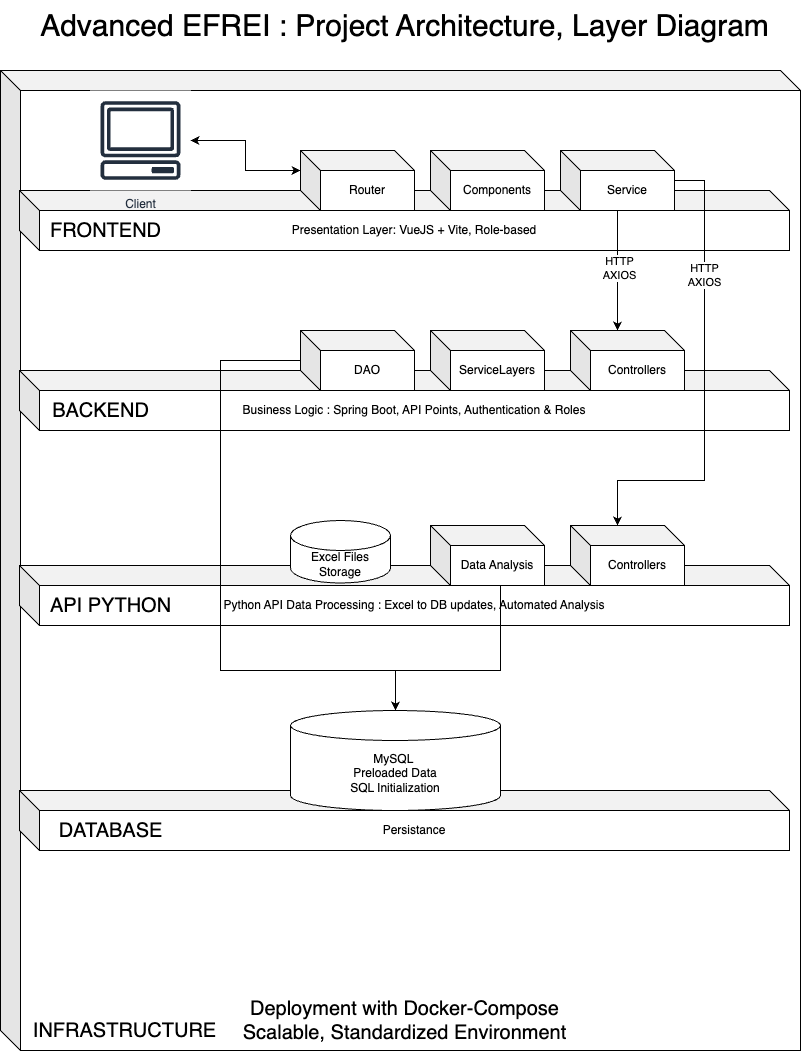

The diagram above was exported from draw.io. Its source (the exported page's mxGraphModel, read from the mxfile embedded in the PNG):
<mxGraphModel dx="840" dy="1067" grid="1" gridSize="10" guides="1" tooltips="1" connect="1" arrows="1" fold="1" page="1" pageScale="1" pageWidth="827" pageHeight="1169" math="0" shadow="0">
  <root>
    <mxCell id="0" />
    <mxCell id="1" parent="0" />
    <mxCell id="5L3VJym0nOEN61cWsJGs-38" value="" style="shape=cube;whiteSpace=wrap;html=1;boundedLbl=1;backgroundOutline=1;darkOpacity=0.05;darkOpacity2=0.1;" vertex="1" parent="1">
      <mxGeometry x="10" y="90" width="800" height="980" as="geometry" />
    </mxCell>
    <mxCell id="5L3VJym0nOEN61cWsJGs-39" value="&lt;font style=&quot;font-size: 20px;&quot;&gt;INFRASTRUCTURE&lt;/font&gt;" style="text;html=1;align=center;verticalAlign=middle;resizable=0;points=[];autosize=1;strokeColor=none;fillColor=none;" vertex="1" parent="1">
      <mxGeometry x="29" y="1030" width="210" height="40" as="geometry" />
    </mxCell>
    <mxCell id="5L3VJym0nOEN61cWsJGs-1" value="&lt;font style=&quot;font-size: 30px;&quot;&gt;Advanced EFREI : Project Architecture, Layer Diagram&lt;/font&gt;" style="text;html=1;align=center;verticalAlign=middle;resizable=0;points=[];autosize=1;strokeColor=none;fillColor=none;" vertex="1" parent="1">
      <mxGeometry x="39" y="20" width="750" height="50" as="geometry" />
    </mxCell>
    <mxCell id="5L3VJym0nOEN61cWsJGs-6" value="Presentation Layer: VueJS + Vite, Role-based" style="shape=cube;whiteSpace=wrap;html=1;boundedLbl=1;backgroundOutline=1;darkOpacity=0.05;darkOpacity2=0.1;" vertex="1" parent="1">
      <mxGeometry x="29" y="210" width="770" height="60" as="geometry" />
    </mxCell>
    <mxCell id="5L3VJym0nOEN61cWsJGs-8" value="&lt;font style=&quot;font-size: 20px;&quot;&gt;FRONTEND&lt;/font&gt;" style="text;html=1;align=center;verticalAlign=middle;resizable=0;points=[];autosize=1;strokeColor=none;fillColor=none;" vertex="1" parent="1">
      <mxGeometry x="50" y="230" width="130" height="40" as="geometry" />
    </mxCell>
    <mxCell id="5L3VJym0nOEN61cWsJGs-12" value="Client" style="sketch=0;outlineConnect=0;fontColor=#232F3E;gradientColor=none;strokeColor=#232F3E;fillColor=#ffffff;dashed=0;verticalLabelPosition=bottom;verticalAlign=top;align=center;html=1;fontSize=12;fontStyle=0;aspect=fixed;shape=mxgraph.aws4.resourceIcon;resIcon=mxgraph.aws4.client;" vertex="1" parent="1">
      <mxGeometry x="100" y="110" width="100" height="100" as="geometry" />
    </mxCell>
    <mxCell id="5L3VJym0nOEN61cWsJGs-13" value="Business Logic : Spring Boot, API Points, Authentication &amp;amp; Roles" style="shape=cube;whiteSpace=wrap;html=1;boundedLbl=1;backgroundOutline=1;darkOpacity=0.05;darkOpacity2=0.1;" vertex="1" parent="1">
      <mxGeometry x="29" y="390" width="770" height="60" as="geometry" />
    </mxCell>
    <mxCell id="5L3VJym0nOEN61cWsJGs-14" value="&lt;font style=&quot;font-size: 20px;&quot;&gt;BACKEND&lt;/font&gt;" style="text;html=1;align=center;verticalAlign=middle;resizable=0;points=[];autosize=1;strokeColor=none;fillColor=none;" vertex="1" parent="1">
      <mxGeometry x="50" y="410" width="120" height="40" as="geometry" />
    </mxCell>
    <mxCell id="5L3VJym0nOEN61cWsJGs-16" value="Router" style="shape=cube;whiteSpace=wrap;html=1;boundedLbl=1;backgroundOutline=1;darkOpacity=0.05;darkOpacity2=0.1;" vertex="1" parent="1">
      <mxGeometry x="310" y="170" width="114" height="60" as="geometry" />
    </mxCell>
    <mxCell id="5L3VJym0nOEN61cWsJGs-17" value="Components" style="shape=cube;whiteSpace=wrap;html=1;boundedLbl=1;backgroundOutline=1;darkOpacity=0.05;darkOpacity2=0.1;" vertex="1" parent="1">
      <mxGeometry x="440" y="170" width="114" height="60" as="geometry" />
    </mxCell>
    <mxCell id="5L3VJym0nOEN61cWsJGs-18" value="Service" style="shape=cube;whiteSpace=wrap;html=1;boundedLbl=1;backgroundOutline=1;darkOpacity=0.05;darkOpacity2=0.1;" vertex="1" parent="1">
      <mxGeometry x="570" y="170" width="114" height="60" as="geometry" />
    </mxCell>
    <mxCell id="5L3VJym0nOEN61cWsJGs-20" value="Controllers" style="shape=cube;whiteSpace=wrap;html=1;boundedLbl=1;backgroundOutline=1;darkOpacity=0.05;darkOpacity2=0.1;" vertex="1" parent="1">
      <mxGeometry x="580" y="350" width="114" height="60" as="geometry" />
    </mxCell>
    <mxCell id="5L3VJym0nOEN61cWsJGs-21" value="ServiceLayers" style="shape=cube;whiteSpace=wrap;html=1;boundedLbl=1;backgroundOutline=1;darkOpacity=0.05;darkOpacity2=0.1;" vertex="1" parent="1">
      <mxGeometry x="440" y="350" width="114" height="60" as="geometry" />
    </mxCell>
    <mxCell id="5L3VJym0nOEN61cWsJGs-22" value="DAO" style="shape=cube;whiteSpace=wrap;html=1;boundedLbl=1;backgroundOutline=1;darkOpacity=0.05;darkOpacity2=0.1;" vertex="1" parent="1">
      <mxGeometry x="310" y="350" width="114" height="60" as="geometry" />
    </mxCell>
    <mxCell id="5L3VJym0nOEN61cWsJGs-23" style="edgeStyle=orthogonalEdgeStyle;rounded=0;orthogonalLoop=1;jettySize=auto;html=1;entryX=0;entryY=0;entryDx=47;entryDy=0;entryPerimeter=0;" edge="1" parent="1" source="5L3VJym0nOEN61cWsJGs-18" target="5L3VJym0nOEN61cWsJGs-20">
      <mxGeometry relative="1" as="geometry" />
    </mxCell>
    <mxCell id="5L3VJym0nOEN61cWsJGs-42" value="HTTP&lt;div&gt;AXIOS&lt;/div&gt;" style="edgeLabel;html=1;align=center;verticalAlign=middle;resizable=0;points=[];" vertex="1" connectable="0" parent="5L3VJym0nOEN61cWsJGs-23">
      <mxGeometry x="-0.0284" y="1" relative="1" as="geometry">
        <mxPoint y="-1" as="offset" />
      </mxGeometry>
    </mxCell>
    <mxCell id="5L3VJym0nOEN61cWsJGs-24" style="edgeStyle=orthogonalEdgeStyle;rounded=0;orthogonalLoop=1;jettySize=auto;html=1;entryX=0;entryY=0;entryDx=0;entryDy=20;entryPerimeter=0;startArrow=classic;startFill=1;" edge="1" parent="1" source="5L3VJym0nOEN61cWsJGs-12" target="5L3VJym0nOEN61cWsJGs-16">
      <mxGeometry relative="1" as="geometry" />
    </mxCell>
    <mxCell id="5L3VJym0nOEN61cWsJGs-26" value="Python API Data Processing : Excel to DB updates, Automated Analysis" style="shape=cube;whiteSpace=wrap;html=1;boundedLbl=1;backgroundOutline=1;darkOpacity=0.05;darkOpacity2=0.1;" vertex="1" parent="1">
      <mxGeometry x="29" y="585" width="770" height="60" as="geometry" />
    </mxCell>
    <mxCell id="5L3VJym0nOEN61cWsJGs-27" value="&lt;font style=&quot;font-size: 20px;&quot;&gt;API PYTHON&lt;/font&gt;" style="text;html=1;align=center;verticalAlign=middle;resizable=0;points=[];autosize=1;strokeColor=none;fillColor=none;" vertex="1" parent="1">
      <mxGeometry x="50" y="605" width="140" height="40" as="geometry" />
    </mxCell>
    <mxCell id="5L3VJym0nOEN61cWsJGs-29" value="Controllers" style="shape=cube;whiteSpace=wrap;html=1;boundedLbl=1;backgroundOutline=1;darkOpacity=0.05;darkOpacity2=0.1;" vertex="1" parent="1">
      <mxGeometry x="580" y="545" width="114" height="60" as="geometry" />
    </mxCell>
    <mxCell id="5L3VJym0nOEN61cWsJGs-30" value="Data Analysis" style="shape=cube;whiteSpace=wrap;html=1;boundedLbl=1;backgroundOutline=1;darkOpacity=0.05;darkOpacity2=0.1;" vertex="1" parent="1">
      <mxGeometry x="440" y="545" width="114" height="60" as="geometry" />
    </mxCell>
    <mxCell id="5L3VJym0nOEN61cWsJGs-15" value="Excel Files&lt;div&gt;Storage&lt;/div&gt;" style="shape=cylinder3;whiteSpace=wrap;html=1;boundedLbl=1;backgroundOutline=1;size=15;" vertex="1" parent="1">
      <mxGeometry x="300" y="540" width="100" height="62.5" as="geometry" />
    </mxCell>
    <mxCell id="5L3VJym0nOEN61cWsJGs-32" style="edgeStyle=orthogonalEdgeStyle;rounded=0;orthogonalLoop=1;jettySize=auto;html=1;entryX=0;entryY=0;entryDx=47;entryDy=0;entryPerimeter=0;" edge="1" parent="1" source="5L3VJym0nOEN61cWsJGs-18" target="5L3VJym0nOEN61cWsJGs-29">
      <mxGeometry relative="1" as="geometry">
        <Array as="points">
          <mxPoint x="714" y="200" />
          <mxPoint x="714" y="500" />
          <mxPoint x="627" y="500" />
        </Array>
      </mxGeometry>
    </mxCell>
    <mxCell id="5L3VJym0nOEN61cWsJGs-41" value="HTTP&lt;div&gt;AXIOS&lt;/div&gt;" style="edgeLabel;html=1;align=center;verticalAlign=middle;resizable=0;points=[];" vertex="1" connectable="0" parent="5L3VJym0nOEN61cWsJGs-32">
      <mxGeometry x="-0.4626" y="-1" relative="1" as="geometry">
        <mxPoint y="1" as="offset" />
      </mxGeometry>
    </mxCell>
    <mxCell id="5L3VJym0nOEN61cWsJGs-33" value="Persistance" style="shape=cube;whiteSpace=wrap;html=1;boundedLbl=1;backgroundOutline=1;darkOpacity=0.05;darkOpacity2=0.1;" vertex="1" parent="1">
      <mxGeometry x="29" y="810" width="770" height="60" as="geometry" />
    </mxCell>
    <mxCell id="5L3VJym0nOEN61cWsJGs-34" value="&lt;font style=&quot;font-size: 20px;&quot;&gt;DATABASE&lt;/font&gt;" style="text;html=1;align=center;verticalAlign=middle;resizable=0;points=[];autosize=1;strokeColor=none;fillColor=none;" vertex="1" parent="1">
      <mxGeometry x="55" y="830" width="130" height="40" as="geometry" />
    </mxCell>
    <mxCell id="5L3VJym0nOEN61cWsJGs-35" value="MySQL&amp;nbsp;&lt;div&gt;Preloaded Data&lt;/div&gt;&lt;div&gt;SQL Initialization&lt;/div&gt;" style="shape=cylinder3;whiteSpace=wrap;html=1;boundedLbl=1;backgroundOutline=1;size=15;" vertex="1" parent="1">
      <mxGeometry x="300" y="730" width="210" height="100" as="geometry" />
    </mxCell>
    <mxCell id="5L3VJym0nOEN61cWsJGs-36" style="edgeStyle=orthogonalEdgeStyle;rounded=0;orthogonalLoop=1;jettySize=auto;html=1;entryX=0.5;entryY=0;entryDx=0;entryDy=0;entryPerimeter=0;" edge="1" parent="1" source="5L3VJym0nOEN61cWsJGs-22" target="5L3VJym0nOEN61cWsJGs-35">
      <mxGeometry relative="1" as="geometry">
        <Array as="points">
          <mxPoint x="230" y="380" />
          <mxPoint x="230" y="690" />
          <mxPoint x="405" y="690" />
        </Array>
      </mxGeometry>
    </mxCell>
    <mxCell id="5L3VJym0nOEN61cWsJGs-37" style="edgeStyle=orthogonalEdgeStyle;rounded=0;orthogonalLoop=1;jettySize=auto;html=1;entryX=0.5;entryY=0;entryDx=0;entryDy=0;entryPerimeter=0;" edge="1" parent="1" source="5L3VJym0nOEN61cWsJGs-30" target="5L3VJym0nOEN61cWsJGs-35">
      <mxGeometry relative="1" as="geometry">
        <Array as="points">
          <mxPoint x="510" y="690" />
          <mxPoint x="405" y="690" />
        </Array>
      </mxGeometry>
    </mxCell>
    <mxCell id="5L3VJym0nOEN61cWsJGs-40" value="&lt;font style=&quot;font-size: 20px;&quot;&gt;Deployment with Docker-Compose&lt;/font&gt;&lt;div&gt;&lt;font style=&quot;font-size: 20px;&quot;&gt;Scalable, Standardized Environment&lt;/font&gt;&lt;/div&gt;" style="text;html=1;align=center;verticalAlign=middle;resizable=0;points=[];autosize=1;strokeColor=none;fillColor=none;" vertex="1" parent="1">
      <mxGeometry x="239" y="1010" width="350" height="60" as="geometry" />
    </mxCell>
  </root>
</mxGraphModel>